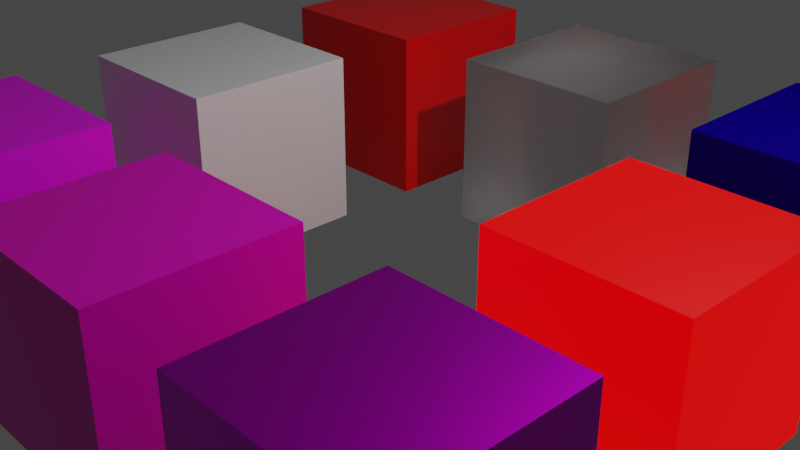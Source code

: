 # Source: shadertest.blend  (saved by Blender 2.81.16; exported with 4.5.12 LTS)
import bpy
from mathutils import Matrix  # noqa: F401  (used for matrix-valued properties, if any)

bpy.ops.wm.read_factory_settings(use_empty=True)
scene = bpy.context.scene
scene.name = 'Scene'

# ---- collections
col_collection = bpy.data.collections.new('Collection'); scene.collection.children.link(col_collection)

# ---- images (referenced by path relative to the original .blend; pixels are not part of the script)
import os
ASSET_DIR = os.environ.get("B2B_ASSET_DIR", "")  # directory of the original .blend (textures are referenced by path, not embedded)
HERE = os.path.dirname(os.path.abspath(__file__))  # packed textures are extracted next to this script under _unpacked/

def load_image(name, relpath, width, height, colorspace="sRGB"):
    """Load a texture the original file referenced (path relative to the .blend, or extracted next to this script)."""
    p = next((c for c in (os.path.join(HERE, relpath), os.path.join(ASSET_DIR, relpath)) if relpath and os.path.exists(c)), "")
    if p:
        img = bpy.data.images.load(p, check_existing=True)
        img.name = name
    else:  # same state as the original file: an image datablock whose file is absent (Cycles renders it pink)
        img = bpy.data.images.new(name, width, height)
        img.source = "FILE"
        img.filepath = "//" + (relpath or name)
    img.colorspace_settings.name = colorspace
    return img
img_shadertest2_png = load_image('shadertest2.png', 'shadertest2.png', 1024, 1024, 'sRGB')
img_shadertest_png = load_image('shadertest.png', 'shadertest.png', 1024, 1024, 'sRGB')

# ---- materials (node trees are filled in below, after node groups)
mat_material_001 = bpy.data.materials.new('Material.001')
mat_material_001.alpha_threshold = 0.0
mat_material_001.use_transparent_shadow = False
mat_material_001.line_color = (0.0, 0.0, 0.0, 1.0)
mat_material_002 = bpy.data.materials.new('Material.002')
mat_material_002.alpha_threshold = 0.0
mat_material_002.use_transparent_shadow = False
mat_material_002.line_color = (0.0, 0.0, 0.0, 1.0)
mat_material_005 = bpy.data.materials.new('Material.005')
mat_material_005.alpha_threshold = 0.0
mat_material_005.use_transparent_shadow = False
mat_material_005.line_color = (0.0, 0.0, 0.0, 1.0)
mat_material_012 = bpy.data.materials.new('Material.012')
mat_material_012.use_transparent_shadow = False
mat_material_012.preview_render_type = 'CUBE'
mat_material_003 = bpy.data.materials.new('Material.003')
mat_material_003.alpha_threshold = 0.0
mat_material_003.use_transparent_shadow = False
mat_material_003.line_color = (0.0, 0.0, 0.0, 1.0)
mat_material_008 = bpy.data.materials.new('Material.008')
mat_material_008.alpha_threshold = 0.0
mat_material_008.use_transparent_shadow = False
mat_material_008.line_color = (0.0, 0.0, 0.0, 1.0)
mat_material_007 = bpy.data.materials.new('Material.007')
mat_material_007.alpha_threshold = 0.0
mat_material_007.use_transparent_shadow = False
mat_material_007.line_color = (0.0, 0.0, 0.0, 1.0)
mat_material_006 = bpy.data.materials.new('Material.006')
mat_material_006.alpha_threshold = 0.0
mat_material_006.use_transparent_shadow = False
mat_material_006.line_color = (0.0, 0.0, 0.0, 1.0)

# ---- material node trees
mat_material_001.use_nodes = True; mat_material_001.node_tree.nodes.clear()
_N = mat_material_001.node_tree.nodes; _L = mat_material_001.node_tree.links
n0 = _N.new('ShaderNodeOutputMaterial'); n0.name = 'Material Output'; n0.location = (300, 300)
n1 = _N.new('ShaderNodeBsdfPrincipled'); n1.name = 'Principled BSDF'; n1.location = (10, 300)
n1.distribution = 'GGX'
n1.subsurface_method = 'BURLEY'
n1.inputs[0].default_value = (0.0, 0.0, 0.0, 1.0)
n1.inputs[2].default_value = 0.4
n1.inputs[3].default_value = 1.45
n1.inputs[27].default_value = (1.0, 0.0003119, 0.0, 1.0)
n1.inputs[28].default_value = 1.0
_L.new(n1.outputs[0], n0.inputs[0])
n0.is_active_output = True
mat_material_002.use_nodes = True; mat_material_002.node_tree.nodes.clear()
_N = mat_material_002.node_tree.nodes; _L = mat_material_002.node_tree.links
n0 = _N.new('ShaderNodeOutputMaterial'); n0.name = 'Material Output'; n0.location = (300, 300)
n1 = _N.new('ShaderNodeBsdfPrincipled'); n1.name = 'Principled BSDF'; n1.location = (10, 300)
n1.distribution = 'GGX'
n1.subsurface_method = 'BURLEY'
n1.inputs[2].default_value = 0.4
n1.inputs[3].default_value = 1.45
n1.inputs[27].default_value = (0.0, 0.0, 0.0, 1.0)
n1.inputs[28].default_value = 1.0
_L.new(n1.outputs[0], n0.inputs[0])
n0.is_active_output = True
mat_material_005.use_nodes = True; mat_material_005.node_tree.nodes.clear()
_N = mat_material_005.node_tree.nodes; _L = mat_material_005.node_tree.links
n0 = _N.new('ShaderNodeTexCoord'); n0.name = 'Texture Coordinate'; n0.location = (-648, 274)
n1 = _N.new('ShaderNodeMix'); n1.name = 'Mix'; n1.location = (-139, 312)
n1.data_type = 'RGBA'
n1.inputs[7].default_value = (0.5, 0.002073, 0.0, 1.0)
n2 = _N.new('ShaderNodeOutputMaterial'); n2.name = 'Material Output'; n2.location = (614, 309)
n3 = _N.new('ShaderNodeInvert'); n3.name = 'Invert'; n3.location = (-148, 84)
n4 = _N.new('ShaderNodeTexImage'); n4.name = 'Image Texture'; n4.location = (-459, 286)
n4.image = img_shadertest2_png
n4.projection = 'BOX'
n5 = _N.new('ShaderNodeBsdfPrincipled'); n5.name = 'Principled BSDF'; n5.location = (316, 307)
n5.distribution = 'GGX'
n5.subsurface_method = 'BURLEY'
n5.inputs[2].default_value = 0.4
n5.inputs[3].default_value = 1.45
n5.inputs[13].default_value = 0.3
n5.inputs[27].default_value = (0.0, 0.0, 0.0, 1.0)
n5.inputs[28].default_value = 1.0
_L.new(n5.outputs[0], n2.inputs[0])
_L.new(n0.outputs[0], n4.inputs[0])
_L.new(n1.outputs[2], n5.inputs[0])
_L.new(n4.outputs[0], n1.inputs[6])
_L.new(n4.outputs[1], n3.inputs[1])
_L.new(n3.outputs[0], n5.inputs[18])
n2.is_active_output = True
mat_material_012.use_nodes = True; mat_material_012.node_tree.nodes.clear()
_N = mat_material_012.node_tree.nodes; _L = mat_material_012.node_tree.links
n0 = _N.new('ShaderNodeBsdfPrincipled'); n0.name = 'Principled BSDF'; n0.location = (10, 300)
n0.distribution = 'GGX'
n0.subsurface_method = 'BURLEY'
n0.inputs[3].default_value = 1.45
n0.inputs[27].default_value = (0.0, 0.0, 0.0, 1.0)
n0.inputs[28].default_value = 1.0
n1 = _N.new('ShaderNodeTexImage'); n1.name = 'Image Texture'; n1.location = (-292, 204)
n1.image = img_shadertest_png
n1.projection = 'BOX'
n1.extension = 'EXTEND'
n2 = _N.new('ShaderNodeOutputMaterial'); n2.name = 'Material Output'; n2.location = (300, 300)
n3 = _N.new('ShaderNodeTexCoord'); n3.name = 'Texture Coordinate'; n3.location = (-536, 182)
_L.new(n1.outputs[0], n0.inputs[0])
_L.new(n0.outputs[0], n2.inputs[0])
_L.new(n3.outputs[0], n1.inputs[0])
n2.is_active_output = True
mat_material_003.use_nodes = True; mat_material_003.node_tree.nodes.clear()
_N = mat_material_003.node_tree.nodes; _L = mat_material_003.node_tree.links
n0 = _N.new('ShaderNodeOutputMaterial'); n0.name = 'Material Output'; n0.location = (300, 300)
n1 = _N.new('ShaderNodeBsdfPrincipled'); n1.name = 'Principled BSDF'; n1.location = (10, 300)
n1.distribution = 'GGX'
n1.subsurface_method = 'BURLEY'
n1.inputs[0].default_value = (0.7397, 0.0, 0.8, 1.0)
n1.inputs[1].default_value = 1.0
n1.inputs[2].default_value = 0.4
n1.inputs[3].default_value = 1.45
n1.inputs[27].default_value = (0.0, 0.0, 0.0, 1.0)
n1.inputs[28].default_value = 1.0
_L.new(n1.outputs[0], n0.inputs[0])
n0.is_active_output = True
mat_material_008.use_nodes = True; mat_material_008.node_tree.nodes.clear()
_N = mat_material_008.node_tree.nodes; _L = mat_material_008.node_tree.links
n0 = _N.new('ShaderNodeOutputMaterial'); n0.name = 'Material Output'; n0.location = (300, 300)
n1 = _N.new('ShaderNodeBsdfPrincipled'); n1.name = 'Principled BSDF'; n1.location = (10, 300)
n1.distribution = 'GGX'
n1.subsurface_method = 'BURLEY'
n1.inputs[2].default_value = 0.4
n1.inputs[3].default_value = 1.55
n1.inputs[18].default_value = 1.0
n1.inputs[27].default_value = (0.0, 0.0, 0.0, 1.0)
n1.inputs[28].default_value = 1.0
_L.new(n1.outputs[0], n0.inputs[0])
n0.is_active_output = True
mat_material_007.use_nodes = True; mat_material_007.node_tree.nodes.clear()
_N = mat_material_007.node_tree.nodes; _L = mat_material_007.node_tree.links
n0 = _N.new('ShaderNodeOutputMaterial'); n0.name = 'Material Output'; n0.location = (300, 300)
n1 = _N.new('ShaderNodeBsdfPrincipled'); n1.name = 'Principled BSDF'; n1.location = (10, 300)
n1.distribution = 'GGX'
n1.subsurface_method = 'BURLEY'
n1.inputs[0].default_value = (0.8, 0.0, 0.0004011, 1.0)
n1.inputs[2].default_value = 0.4
n1.inputs[3].default_value = 1.45
n1.inputs[27].default_value = (0.0, 0.0, 0.0, 1.0)
n1.inputs[28].default_value = 1.0
_L.new(n1.outputs[0], n0.inputs[0])
n0.is_active_output = True
mat_material_006.use_nodes = True; mat_material_006.node_tree.nodes.clear()
_N = mat_material_006.node_tree.nodes; _L = mat_material_006.node_tree.links
n0 = _N.new('ShaderNodeOutputMaterial'); n0.name = 'Material Output'; n0.location = (300, 300)
n1 = _N.new('ShaderNodeBsdfPrincipled'); n1.name = 'Principled BSDF'; n1.location = (10, 300)
n1.distribution = 'GGX'
n1.subsurface_method = 'BURLEY'
n1.inputs[0].default_value = (0.003755, 0.0, 0.16, 1.0)
n1.inputs[2].default_value = 0.4
n1.inputs[3].default_value = 1.45
n1.inputs[8].default_value = 1.0
n1.inputs[10].default_value = 0.2
n1.inputs[13].default_value = 0.0
n1.inputs[27].default_value = (0.0, 0.0, 0.0, 1.0)
n1.inputs[28].default_value = 1.0
_L.new(n1.outputs[0], n0.inputs[0])
n0.is_active_output = True

# ---- world
world_world = bpy.data.worlds.new('World'); scene.world = world_world
world_world.use_nodes = True; world_world.node_tree.nodes.clear()
_N = world_world.node_tree.nodes; _L = world_world.node_tree.links
n0 = _N.new('ShaderNodeOutputWorld'); n0.name = 'World Output'; n0.location = (300, 300)
n1 = _N.new('ShaderNodeBackground'); n1.name = 'Background'; n1.location = (10, 300)
n1.inputs[0].default_value = (0.05088, 0.05088, 0.05088, 1.0)
_L.new(n1.outputs[0], n0.inputs[0])
n0.is_active_output = True
world_world.color = (0.05088, 0.05088, 0.05088)
world_world.use_sun_shadow = False
world_world.sun_shadow_jitter_overblur = 0.0

# ---- cameras
cam_camera = bpy.data.cameras.new('Camera')
cam_camera.clip_end = 100.0
cam_camera.ortho_scale = 7.314

# ---- lights
light_light = bpy.data.lights.new('Light', 'POINT')
light_light.transmission_factor = 0.0
light_light.energy = 1000.0
light_light.shadow_soft_size = 0.1
light_light.shadow_maximum_resolution = 0.006
light_light.use_absolute_resolution = True

# ---- meshes
me_cube_002 = bpy.data.meshes.new('Cube.002')
me_cube_002.from_pydata([(1.0, 1.0, 1.0), (1.0, 1.0, -1.0), (1.0, -1.0, 1.0), (1.0, -1.0, -1.0), (-1.0, 1.0, 1.0), (-1.0, 1.0, -1.0), (-1.0, -1.0, 1.0), (-1.0, -1.0, -1.0)], [], [(0, 4, 6, 2), (3, 2, 6, 7), (7, 6, 4, 5), (5, 1, 3, 7), (1, 0, 2, 3), (5, 4, 0, 1)])
_uv = me_cube_002.uv_layers.new(name='UVMap')
_uv.uv.foreach_set('vector', [0.625, 0.5, 0.875, 0.5, 0.875, 0.75, 0.625, 0.75, 0.375, 0.75, 0.625, 0.75, 0.625, 1.0, 0.375, 1.0, 0.375, 0.0, 0.625, 0.0, 0.625, 0.25, 0.375, 0.25, 0.125, 0.5, 0.375, 0.5, 0.375, 0.75, 0.125, 0.75, 0.375, 0.5, 0.625, 0.5, 0.625, 0.75, 0.375, 0.75, 0.375, 0.25, 0.625, 0.25, 0.625, 0.5, 0.375, 0.5])
me_cube_002.materials.append(mat_material_001)
me_cube_002.use_remesh_preserve_volume = False
me_cube_002.use_remesh_preserve_attributes = False
me_cube_002.use_mirror_vertex_groups = False
me_cube_002.update()
me_cube_003 = bpy.data.meshes.new('Cube.003')
me_cube_003.from_pydata([(1.0, 1.0, 1.0), (1.0, 1.0, -1.0), (1.0, -1.0, 1.0), (1.0, -1.0, -1.0), (-1.0, 1.0, 1.0), (-1.0, 1.0, -1.0), (-1.0, -1.0, 1.0), (-1.0, -1.0, -1.0)], [], [(0, 4, 6, 2), (3, 2, 6, 7), (7, 6, 4, 5), (5, 1, 3, 7), (1, 0, 2, 3), (5, 4, 0, 1)])
_uv = me_cube_003.uv_layers.new(name='UVMap')
_uv.uv.foreach_set('vector', [0.625, 0.5, 0.875, 0.5, 0.875, 0.75, 0.625, 0.75, 0.375, 0.75, 0.625, 0.75, 0.625, 1.0, 0.375, 1.0, 0.375, 0.0, 0.625, 0.0, 0.625, 0.25, 0.375, 0.25, 0.125, 0.5, 0.375, 0.5, 0.375, 0.75, 0.125, 0.75, 0.375, 0.5, 0.625, 0.5, 0.625, 0.75, 0.375, 0.75, 0.375, 0.25, 0.625, 0.25, 0.625, 0.5, 0.375, 0.5])
me_cube_003.materials.append(mat_material_002)
me_cube_003.use_remesh_preserve_volume = False
me_cube_003.use_remesh_preserve_attributes = False
me_cube_003.use_mirror_vertex_groups = False
me_cube_003.update()
me_cube_006 = bpy.data.meshes.new('Cube.006')
me_cube_006.from_pydata([(1.0, 1.0, 1.0), (1.0, 1.0, -1.0), (1.0, -1.0, 1.0), (1.0, -1.0, -1.0), (-1.0, 1.0, 1.0), (-1.0, 1.0, -1.0), (-1.0, -1.0, 1.0), (-1.0, -1.0, -1.0)], [], [(0, 4, 6, 2), (3, 2, 6, 7), (7, 6, 4, 5), (5, 1, 3, 7), (1, 0, 2, 3), (5, 4, 0, 1)])
_uv = me_cube_006.uv_layers.new(name='UVMap')
_uv.uv.foreach_set('vector', [0.625, 0.5, 0.875, 0.5, 0.875, 0.75, 0.625, 0.75, 0.375, 0.75, 0.625, 0.75, 0.625, 1.0, 0.375, 1.0, 0.375, 0.0, 0.625, 0.0, 0.625, 0.25, 0.375, 0.25, 0.125, 0.5, 0.375, 0.5, 0.375, 0.75, 0.125, 0.75, 0.375, 0.5, 0.625, 0.5, 0.625, 0.75, 0.375, 0.75, 0.375, 0.25, 0.625, 0.25, 0.625, 0.5, 0.375, 0.5])
me_cube_006.materials.append(mat_material_005)
me_cube_006.use_remesh_preserve_volume = False
me_cube_006.use_remesh_preserve_attributes = False
me_cube_006.use_mirror_vertex_groups = False
me_cube_006.update()
me_cube_005 = bpy.data.meshes.new('Cube.005')
me_cube_005.from_pydata([(1.0, 1.0, 1.0), (1.0, 1.0, -1.0), (1.0, -1.0, 1.0), (1.0, -1.0, -1.0), (-1.0, 1.0, 1.0), (-1.0, 1.0, -1.0), (-1.0, -1.0, 1.0), (-1.0, -1.0, -1.0)], [], [(0, 4, 6, 2), (3, 2, 6, 7), (7, 6, 4, 5), (5, 1, 3, 7), (1, 0, 2, 3), (5, 4, 0, 1)])
_uv = me_cube_005.uv_layers.new(name='UVMap')
_uv.uv.foreach_set('vector', [0.625, 0.5, 0.875, 0.5, 0.875, 0.75, 0.625, 0.75, 0.375, 0.75, 0.625, 0.75, 0.625, 1.0, 0.375, 1.0, 0.375, 0.0, 0.625, 0.0, 0.625, 0.25, 0.375, 0.25, 0.125, 0.5, 0.375, 0.5, 0.375, 0.75, 0.125, 0.75, 0.375, 0.5, 0.625, 0.5, 0.625, 0.75, 0.375, 0.75, 0.375, 0.25, 0.625, 0.25, 0.625, 0.5, 0.375, 0.5])
me_cube_005.materials.append(mat_material_012)
me_cube_005.use_remesh_preserve_volume = False
me_cube_005.use_remesh_preserve_attributes = False
me_cube_005.use_mirror_vertex_groups = False
me_cube_005.update()
me_cube_004 = bpy.data.meshes.new('Cube.004')
me_cube_004.from_pydata([(1.0, 1.0, 1.0), (1.0, 1.0, -1.0), (1.0, -1.0, 1.0), (1.0, -1.0, -1.0), (-1.0, 1.0, 1.0), (-1.0, 1.0, -1.0), (-1.0, -1.0, 1.0), (-1.0, -1.0, -1.0)], [], [(0, 4, 6, 2), (3, 2, 6, 7), (7, 6, 4, 5), (5, 1, 3, 7), (1, 0, 2, 3), (5, 4, 0, 1)])
_uv = me_cube_004.uv_layers.new(name='UVMap')
_uv.uv.foreach_set('vector', [0.625, 0.5, 0.875, 0.5, 0.875, 0.75, 0.625, 0.75, 0.375, 0.75, 0.625, 0.75, 0.625, 1.0, 0.375, 1.0, 0.375, 0.0, 0.625, 0.0, 0.625, 0.25, 0.375, 0.25, 0.125, 0.5, 0.375, 0.5, 0.375, 0.75, 0.125, 0.75, 0.375, 0.5, 0.625, 0.5, 0.625, 0.75, 0.375, 0.75, 0.375, 0.25, 0.625, 0.25, 0.625, 0.5, 0.375, 0.5])
me_cube_004.materials.append(mat_material_003)
me_cube_004.use_remesh_preserve_volume = False
me_cube_004.use_remesh_preserve_attributes = False
me_cube_004.use_mirror_vertex_groups = False
me_cube_004.update()
me_cube_009 = bpy.data.meshes.new('Cube.009')
me_cube_009.from_pydata([(1.0, 1.0, 1.0), (1.0, 1.0, -1.0), (1.0, -1.0, 1.0), (1.0, -1.0, -1.0), (-1.0, 1.0, 1.0), (-1.0, 1.0, -1.0), (-1.0, -1.0, 1.0), (-1.0, -1.0, -1.0)], [], [(0, 4, 6, 2), (3, 2, 6, 7), (7, 6, 4, 5), (5, 1, 3, 7), (1, 0, 2, 3), (5, 4, 0, 1)])
_uv = me_cube_009.uv_layers.new(name='UVMap')
_uv.uv.foreach_set('vector', [0.625, 0.5, 0.875, 0.5, 0.875, 0.75, 0.625, 0.75, 0.375, 0.75, 0.625, 0.75, 0.625, 1.0, 0.375, 1.0, 0.375, 0.0, 0.625, 0.0, 0.625, 0.25, 0.375, 0.25, 0.125, 0.5, 0.375, 0.5, 0.375, 0.75, 0.125, 0.75, 0.375, 0.5, 0.625, 0.5, 0.625, 0.75, 0.375, 0.75, 0.375, 0.25, 0.625, 0.25, 0.625, 0.5, 0.375, 0.5])
me_cube_009.materials.append(mat_material_008)
me_cube_009.use_remesh_preserve_volume = False
me_cube_009.use_remesh_preserve_attributes = False
me_cube_009.use_mirror_vertex_groups = False
me_cube_009.update()
me_cube_008 = bpy.data.meshes.new('Cube.008')
me_cube_008.from_pydata([(1.0, 1.0, 1.0), (1.0, 1.0, -1.0), (1.0, -1.0, 1.0), (1.0, -1.0, -1.0), (-1.0, 1.0, 1.0), (-1.0, 1.0, -1.0), (-1.0, -1.0, 1.0), (-1.0, -1.0, -1.0)], [], [(0, 4, 6, 2), (3, 2, 6, 7), (7, 6, 4, 5), (5, 1, 3, 7), (1, 0, 2, 3), (5, 4, 0, 1)])
_uv = me_cube_008.uv_layers.new(name='UVMap')
_uv.uv.foreach_set('vector', [0.625, 0.5, 0.875, 0.5, 0.875, 0.75, 0.625, 0.75, 0.375, 0.75, 0.625, 0.75, 0.625, 1.0, 0.375, 1.0, 0.375, 0.0, 0.625, 0.0, 0.625, 0.25, 0.375, 0.25, 0.125, 0.5, 0.375, 0.5, 0.375, 0.75, 0.125, 0.75, 0.375, 0.5, 0.625, 0.5, 0.625, 0.75, 0.375, 0.75, 0.375, 0.25, 0.625, 0.25, 0.625, 0.5, 0.375, 0.5])
me_cube_008.materials.append(mat_material_007)
me_cube_008.use_remesh_preserve_volume = False
me_cube_008.use_remesh_preserve_attributes = False
me_cube_008.use_mirror_vertex_groups = False
me_cube_008.update()
me_cube_007 = bpy.data.meshes.new('Cube.007')
me_cube_007.from_pydata([(1.0, 1.0, 1.0), (1.0, 1.0, -1.0), (1.0, -1.0, 1.0), (1.0, -1.0, -1.0), (-1.0, 1.0, 1.0), (-1.0, 1.0, -1.0), (-1.0, -1.0, 1.0), (-1.0, -1.0, -1.0)], [], [(0, 4, 6, 2), (3, 2, 6, 7), (7, 6, 4, 5), (5, 1, 3, 7), (1, 0, 2, 3), (5, 4, 0, 1)])
_uv = me_cube_007.uv_layers.new(name='UVMap')
_uv.uv.foreach_set('vector', [0.625, 0.5, 0.875, 0.5, 0.875, 0.75, 0.625, 0.75, 0.375, 0.75, 0.625, 0.75, 0.625, 1.0, 0.375, 1.0, 0.375, 0.0, 0.625, 0.0, 0.625, 0.25, 0.375, 0.25, 0.125, 0.5, 0.375, 0.5, 0.375, 0.75, 0.125, 0.75, 0.375, 0.5, 0.625, 0.5, 0.625, 0.75, 0.375, 0.75, 0.375, 0.25, 0.625, 0.25, 0.625, 0.5, 0.375, 0.5])
me_cube_007.materials.append(mat_material_006)
me_cube_007.use_remesh_preserve_volume = False
me_cube_007.use_remesh_preserve_attributes = False
me_cube_007.use_mirror_vertex_groups = False
me_cube_007.update()

# ---- objects
ob_light = bpy.data.objects.new('Light', light_light)
ob_camera = bpy.data.objects.new('Camera', cam_camera)
ob_cube_002 = bpy.data.objects.new('Cube.002', me_cube_002)
ob_cube_001 = bpy.data.objects.new('Cube.001', me_cube_003)
ob_cube_005 = bpy.data.objects.new('Cube.005', me_cube_006)
ob_cube_004 = bpy.data.objects.new('Cube.004', me_cube_005)
ob_cube_003 = bpy.data.objects.new('Cube.003', me_cube_004)
ob_cube_008 = bpy.data.objects.new('Cube.008', me_cube_009)
ob_cube_007 = bpy.data.objects.new('Cube.007', me_cube_008)
ob_cube_006 = bpy.data.objects.new('Cube.006', me_cube_007)

# ---- transforms, parenting, visibility, modifiers, constraints
ob_light.location = (4.076, 1.005, 5.904)
ob_light.rotation_euler = (0.6503, 0.05522, 1.866)
ob_light.lock_rotations_4d = False
ob_light.empty_display_type = 'ARROWS'
ob_light.color = (0.0, 0.0, 0.0, 0.0)
ob_light.lineart.crease_threshold = 0.0
ob_camera.location = (7.359, -6.926, 4.958)
ob_camera.rotation_euler = (1.109, 0.0, 0.8149)
ob_camera.lock_rotations_4d = False
ob_camera.empty_display_type = 'ARROWS'
ob_camera.color = (0.0, 0.0, 0.0, 0.0)
ob_camera.display_type = 'WIRE'
ob_camera.lineart.crease_threshold = 0.0
ob_cube_002.location = (3.0, 0.0, 0.0)
ob_cube_002.lock_rotations_4d = False
ob_cube_002.empty_display_type = 'ARROWS'
ob_cube_002.lineart.crease_threshold = 0.0
ob_cube_001.location = (-3.0, 0.0, 0.0)
ob_cube_001.lock_rotations_4d = False
ob_cube_001.empty_display_type = 'ARROWS'
ob_cube_001.lineart.crease_threshold = 0.0
ob_cube_005.location = (0.0, -3.0, 0.0)
ob_cube_005.lock_rotations_4d = False
ob_cube_005.empty_display_type = 'ARROWS'
ob_cube_005.lineart.crease_threshold = 0.0
ob_cube_004.location = (-3.0, -3.0, 0.0)
ob_cube_004.lock_rotations_4d = False
ob_cube_004.empty_display_type = 'ARROWS'
ob_cube_004.lineart.crease_threshold = 0.0
ob_cube_003.location = (3.0, -3.0, 0.0)
ob_cube_003.lock_rotations_4d = False
ob_cube_003.empty_display_type = 'ARROWS'
ob_cube_003.lineart.crease_threshold = 0.0
ob_cube_008.location = (0.0, 3.0, 0.0)
ob_cube_008.lock_rotations_4d = False
ob_cube_008.empty_display_type = 'ARROWS'
ob_cube_008.lineart.crease_threshold = 0.0
ob_cube_007.location = (-3.0, 3.0, 0.0)
ob_cube_007.lock_rotations_4d = False
ob_cube_007.empty_display_type = 'ARROWS'
ob_cube_007.lineart.crease_threshold = 0.0
ob_cube_006.location = (3.0, 3.0, 0.0)
ob_cube_006.lock_rotations_4d = False
ob_cube_006.empty_display_type = 'ARROWS'
ob_cube_006.lineart.crease_threshold = 0.0

# ---- collection membership
col_collection.objects.link(ob_light)
col_collection.objects.link(ob_camera)
col_collection.objects.link(ob_cube_002)
col_collection.objects.link(ob_cube_001)
col_collection.objects.link(ob_cube_005)
col_collection.objects.link(ob_cube_004)
col_collection.objects.link(ob_cube_003)
col_collection.objects.link(ob_cube_008)
col_collection.objects.link(ob_cube_007)
col_collection.objects.link(ob_cube_006)

# ---- scene / render settings (as saved in the file)
scene.camera = ob_camera
scene.frame_start = 1; scene.frame_end = 250; scene.frame_set(1)
scene.render.engine = 'BLENDER_EEVEE_NEXT'
scene.cycles.use_denoising = False
scene.cycles.samples = 128
scene.cycles.sampling_pattern = 'TABULATED_SOBOL'
scene.cycles.use_adaptive_sampling = False
scene.cycles.use_light_tree = False
scene.view_settings.view_transform = 'Filmic'
bpy.context.view_layer.update()
